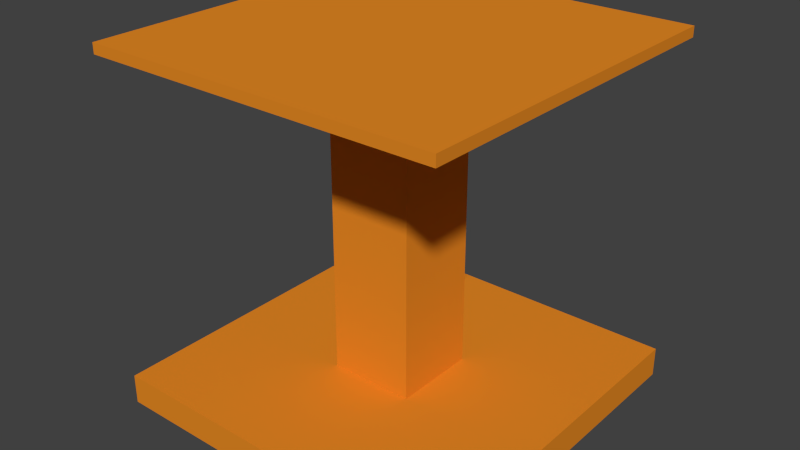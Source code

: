 # Source: source.blend  (saved by Blender 2.76.0; exported with 4.5.12 LTS)
import bpy
from mathutils import Matrix  # noqa: F401  (used for matrix-valued properties, if any)

bpy.ops.wm.read_factory_settings(use_empty=True)
scene = bpy.context.scene
scene.name = 'Scene'

# ---- collections
col_collection_1 = bpy.data.collections.new('Collection 1'); scene.collection.children.link(col_collection_1)

# ---- materials (node trees are filled in below, after node groups)
mat_material_001 = bpy.data.materials.new('Material.001')
mat_material_001.alpha_threshold = 0.0
mat_material_001.use_transparent_shadow = False
mat_material_001.diffuse_color = (0.8, 0.2552, 0.01773, 1.0)
mat_material_001.roughness = 0.5

# ---- material node trees

# ---- world
world_world = bpy.data.worlds.new('World'); scene.world = world_world
world_world.color = (0.05088, 0.05088, 0.05088)
world_world.use_sun_shadow = False
world_world.sun_shadow_jitter_overblur = 0.0
world_world.cycles.sampling_method = 'MANUAL'
world_world.cycles.sample_map_resolution = 256

# ---- meshes
me_plane = bpy.data.meshes.new('Plane')
me_plane.from_pydata([(-1.0, -1.0, 0.0), (1.0, -1.0, 0.0), (-1.0, 1.0, 0.0), (1.0, 1.0, 0.0), (-1.0, -1.0, 0.05045), (1.0, -1.0, 0.05045), (-1.0, 1.0, 0.05045), (1.0, 1.0, 0.05045), (-0.2396, -0.2396, 0.05045), (0.2396, -0.2396, 0.05045), (-0.2396, 0.2396, 0.05045), (0.2396, 0.2396, 0.05045), (-0.2396, -0.2396, 0.5827), (0.2396, -0.2396, 0.5827), (-0.2396, 0.2396, 0.5827), (0.2396, 0.2396, 0.5827), (-0.9941, -0.9941, 0.5827), (0.9941, -0.9941, 0.5827), (-0.9941, 0.9941, 0.5827), (0.9941, 0.9941, 0.5827), (-0.9941, -0.9941, 0.6), (0.9941, -0.9941, 0.6), (-0.9941, 0.9941, 0.6), (0.9941, 0.9941, 0.6)], [], [(0, 2, 3, 1), (5, 7, 11, 9), (1, 3, 7, 5), (2, 0, 4, 6), (3, 2, 6, 7), (0, 1, 5, 4), (11, 10, 14, 15), (6, 4, 8, 10), (7, 6, 10, 11), (4, 5, 9, 8), (12, 13, 17, 16), (8, 9, 13, 12), (9, 11, 15, 13), (10, 8, 12, 14), (17, 19, 23, 21), (13, 15, 19, 17), (14, 12, 16, 18), (15, 14, 18, 19), (20, 21, 23, 22), (18, 16, 20, 22), (19, 18, 22, 23), (16, 17, 21, 20)])
_uv = me_plane.uv_layers.new(name='UVMap')
_uv.uv.foreach_set('vector', [0.4477, 0.9687, 6.671e-08, 0.9687, 0.0, 0.4844, 0.4477, 0.4844, 0.0, 7.218e-08, 0.4477, 0.0, 0.2775, 0.1842, 0.1702, 0.1842, 0.904, 0.5156, 0.904, 1.0, 0.8927, 1.0, 0.8927, 0.5156, 0.9379, 0.5156, 0.9379, 1.0, 0.9266, 1.0, 0.9266, 0.5156, 0.9153, 0.5156, 0.9153, 1.0, 0.904, 1.0, 0.904, 0.5156, 0.9153, 1.0, 0.9153, 0.5156, 0.9266, 0.5156, 0.9266, 1.0, 0.8927, 0.1289, 1.0, 0.1289, 1.0, 0.2578, 0.8927, 0.2578, 0.4477, 0.4844, 6.671e-08, 0.4844, 0.1702, 0.3002, 0.2775, 0.3002, 0.4477, 0.0, 0.4477, 0.4844, 0.2775, 0.3002, 0.2775, 0.1842, 6.671e-08, 0.4844, 0.0, 7.218e-08, 0.1702, 0.1842, 0.1702, 0.3002, 0.7238, 0.7832, 0.7238, 0.6671, 0.8927, 0.4844, 0.8927, 0.9659, 1.0, 0.3867, 0.8927, 0.3867, 0.8927, 0.2578, 1.0, 0.2578, 0.8927, 0.3867, 1.0, 0.3867, 1.0, 0.5156, 0.8927, 0.5156, 1.0, 0.1289, 0.8927, 0.1289, 0.8927, 0.0, 1.0, 0.0, 0.9418, 0.5156, 0.9418, 0.9971, 0.9379, 0.9971, 0.9379, 0.5156, 0.7238, 0.6671, 0.6166, 0.6671, 0.4477, 0.4844, 0.8927, 0.4844, 0.6166, 0.7832, 0.7238, 0.7832, 0.8927, 0.9659, 0.4477, 0.9659, 0.6166, 0.6671, 0.6166, 0.7832, 0.4477, 0.9659, 0.4477, 0.4844, 0.4477, 0.4815, 0.4477, 8.661e-08, 0.8927, 0.0, 0.8927, 0.4815, 0.9534, 0.5156, 0.9534, 0.9971, 0.9495, 0.9971, 0.9495, 0.5156, 0.9456, 0.5156, 0.9456, 0.9971, 0.9418, 0.9971, 0.9418, 0.5156, 0.9456, 0.9971, 0.9456, 0.5156, 0.9495, 0.5156, 0.9495, 0.9971])
me_plane.materials.append(mat_material_001)
me_plane.use_remesh_preserve_volume = False
me_plane.use_remesh_preserve_attributes = False
me_plane.use_mirror_vertex_groups = False
me_plane.update()

# ---- objects
ob_plane = bpy.data.objects.new('Plane', me_plane)

# ---- transforms, parenting, visibility, modifiers, constraints
ob_plane.location = (0.0, 0.0, 0.0)
ob_plane.scale = (0.3, 0.3, 1.0)
ob_plane.lineart.crease_threshold = 0.0

# ---- collection membership
col_collection_1.objects.link(ob_plane)

# ---- scene / render settings (as saved in the file)
scene.frame_start = 1; scene.frame_end = 250; scene.frame_set(1)
scene.render.engine = 'BLENDER_EEVEE_NEXT'
scene.render.resolution_percentage = 50
scene.render.dither_intensity = 0.0
scene.cycles.use_denoising = False
scene.cycles.samples = 10
scene.cycles.sampling_pattern = 'TABULATED_SOBOL'
scene.cycles.light_sampling_threshold = 0.0
scene.cycles.use_adaptive_sampling = False
scene.cycles.use_light_tree = False
scene.cycles.blur_glossy = 0.0
scene.cycles.pixel_filter_type = 'GAUSSIAN'
scene.cycles.sample_clamp_indirect = 0.0
scene.view_settings.view_transform = 'Standard'
bpy.context.view_layer.update()

# ---- added for rendering (the .blend has no active camera and no usable light): camera, sun
cam_auto = bpy.data.cameras.new('AutoCamera')
cam_auto.lens = 50.0
cam_auto.sensor_width = 36.0
cam_auto.clip_end = 1000.0
ob_auto_camera = bpy.data.objects.new('AutoCamera', cam_auto)
scene.collection.objects.link(ob_auto_camera)
ob_auto_camera.location = (0.961522, -1.15383, 1.06922)
ob_auto_camera.rotation_euler = (1.09748, -7.21219e-08, 0.694738)
scene.camera = ob_auto_camera
light_auto_sun = bpy.data.lights.new('AutoSun', 'SUN')
light_auto_sun.energy = 3.0
light_auto_sun.angle = 0.0523599
ob_auto_sun = bpy.data.objects.new('AutoSun', light_auto_sun)
scene.collection.objects.link(ob_auto_sun)
ob_auto_sun.rotation_euler = (0.872665, 0.174533, 0.523599)
bpy.context.view_layer.update()
